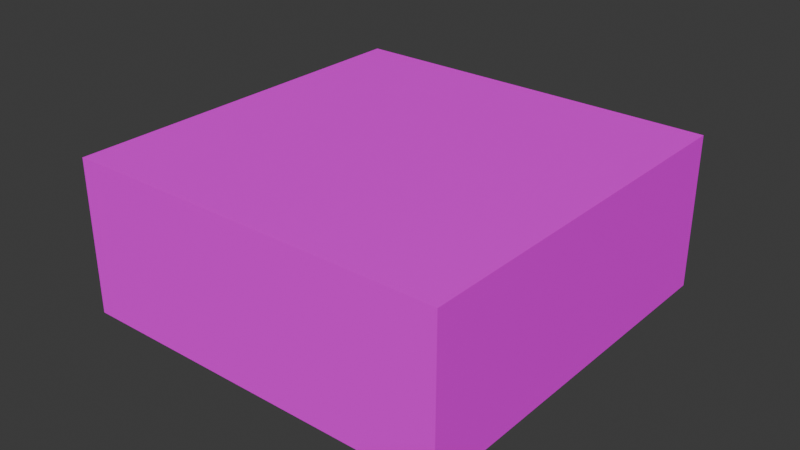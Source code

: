 # Source: ChocolateCake01.blend  (saved by Blender 4.3.32; exported with 4.5.12 LTS)
import bpy
from mathutils import Matrix  # noqa: F401  (used for matrix-valued properties, if any)

bpy.ops.wm.read_factory_settings(use_empty=True)
scene = bpy.context.scene
scene.name = 'Scene'

# ---- collections
col_collection = bpy.data.collections.new('Collection'); scene.collection.children.link(col_collection)

# ---- images (referenced by path relative to the original .blend; pixels are not part of the script)
import os
ASSET_DIR = os.environ.get("B2B_ASSET_DIR", "")  # directory of the original .blend (textures are referenced by path, not embedded)
HERE = os.path.dirname(os.path.abspath(__file__))  # packed textures are extracted next to this script under _unpacked/

def load_image(name, relpath, width, height, colorspace="sRGB"):
    """Load a texture the original file referenced (path relative to the .blend, or extracted next to this script)."""
    p = next((c for c in (os.path.join(HERE, relpath), os.path.join(ASSET_DIR, relpath)) if relpath and os.path.exists(c)), "")
    if p:
        img = bpy.data.images.load(p, check_existing=True)
        img.name = name
    else:  # same state as the original file: an image datablock whose file is absent (Cycles renders it pink)
        img = bpy.data.images.new(name, width, height)
        img.source = "FILE"
        img.filepath = "//" + (relpath or name)
    img.colorspace_settings.name = colorspace
    return img
img_chocolatecake01_a_jpg = load_image('ChocolateCake01_a.jpg', 'ChocolateCake01_a.jpg', 1024, 1024, 'sRGB')

# ---- materials (node trees are filled in below, after node groups)
mat_primary = bpy.data.materials.new('Primary')
mat_primary.alpha_threshold = 0.0
mat_primary.roughness = 0.5
mat_primary.line_color = (0.0, 0.0, 0.0, 1.0)

# ---- material node trees
mat_primary.use_nodes = True; mat_primary.node_tree.nodes.clear()
_N = mat_primary.node_tree.nodes; _L = mat_primary.node_tree.links
n0 = _N.new('ShaderNodeOutputMaterial'); n0.name = 'Material Output'; n0.location = (300, 300)
n1 = _N.new('ShaderNodeBsdfPrincipled'); n1.name = 'Principled BSDF'; n1.location = (10, 300)
n1.inputs[3].default_value = 1.45
n1.inputs[13].default_value = 0.05
n2 = _N.new('ShaderNodeTexImage'); n2.name = 'Image Texture'; n2.location = (-280, 280)
n2.image = img_chocolatecake01_a_jpg
n2.interpolation = 'Closest'
_L.new(n1.outputs[0], n0.inputs[0])
_L.new(n2.outputs[0], n1.inputs[0])
n0.is_active_output = True

# ---- world
world_world = bpy.data.worlds.new('World'); scene.world = world_world
world_world.use_nodes = True; world_world.node_tree.nodes.clear()
_N = world_world.node_tree.nodes; _L = world_world.node_tree.links
n0 = _N.new('ShaderNodeOutputWorld'); n0.name = 'World Output'; n0.location = (300, 300)
n1 = _N.new('ShaderNodeBackground'); n1.name = 'Background'; n1.location = (10, 300)
n1.inputs[0].default_value = (0.05088, 0.05088, 0.05088, 1.0)
_L.new(n1.outputs[0], n0.inputs[0])
n0.is_active_output = True
world_world.color = (0.05088, 0.05088, 0.05088)
world_world.sun_shadow_jitter_overblur = 0.0

# ---- meshes
me_cube_001 = bpy.data.meshes.new('Cube.001')
me_cube_001.from_pydata([(-0.06216, -0.06216, 0.0), (-0.06216, -0.06216, 0.05), (-0.06216, 0.06216, 0.0), (-0.06216, 0.06216, 0.05), (0.06216, -0.06216, 0.0), (0.06216, -0.06216, 0.05), (0.06216, 0.06216, 0.0), (0.06216, 0.06216, 0.05)], [], [(0, 1, 3, 2), (2, 3, 7, 6), (6, 7, 5, 4), (4, 5, 1, 0), (2, 6, 4, 0), (7, 3, 1, 5)])
_uv = me_cube_001.uv_layers.new(name='UVMap')
_uv.uv.foreach_set('vector', [0.0, 0.0, 0.0, 0.4062, 1.0, 0.4062, 1.0, 0.0, 0.0, 0.0, 0.0, 0.4062, 1.0, 0.4062, 1.0, 0.0, 0.0, 0.0, 0.0, 0.4062, 1.0, 0.4062, 1.0, 0.0, 1.0, 0.0, 1.0, 0.4062, 0.0, 0.4062, 0.0, 0.0, 1.0, 1.0, 1.0, 0.0, 0.0, 0.0, 0.0, 1.0, 1.0, 1.0, 0.0, 1.0, 0.0, 0.0, 1.0, 0.0])
me_cube_001.materials.append(mat_primary)
me_cube_001.update()

# ---- objects
ob_chocolatecake01 = bpy.data.objects.new('ChocolateCake01', me_cube_001)

# ---- transforms, parenting, visibility, modifiers, constraints
ob_chocolatecake01.location = (0.0, 0.0, 0.0)

# ---- collection membership
col_collection.objects.link(ob_chocolatecake01)

# ---- scene / render settings (as saved in the file)
scene.frame_start = 1; scene.frame_end = 250; scene.frame_set(1)
scene.render.engine = 'BLENDER_EEVEE_NEXT'
bpy.context.view_layer.update()

# ---- added for rendering (the .blend has no active camera and no usable light): camera, sun
cam_auto = bpy.data.cameras.new('AutoCamera')
cam_auto.lens = 50.0
cam_auto.sensor_width = 36.0
cam_auto.clip_end = 1000.0
ob_auto_camera = bpy.data.objects.new('AutoCamera', cam_auto)
scene.collection.objects.link(ob_auto_camera)
ob_auto_camera.location = (0.185045, -0.222054, 0.173036)
ob_auto_camera.rotation_euler = (1.09748, -7.21219e-08, 0.694738)
scene.camera = ob_auto_camera
light_auto_sun = bpy.data.lights.new('AutoSun', 'SUN')
light_auto_sun.energy = 3.0
light_auto_sun.angle = 0.0523599
ob_auto_sun = bpy.data.objects.new('AutoSun', light_auto_sun)
scene.collection.objects.link(ob_auto_sun)
ob_auto_sun.rotation_euler = (0.872665, 0.174533, 0.523599)
bpy.context.view_layer.update()
